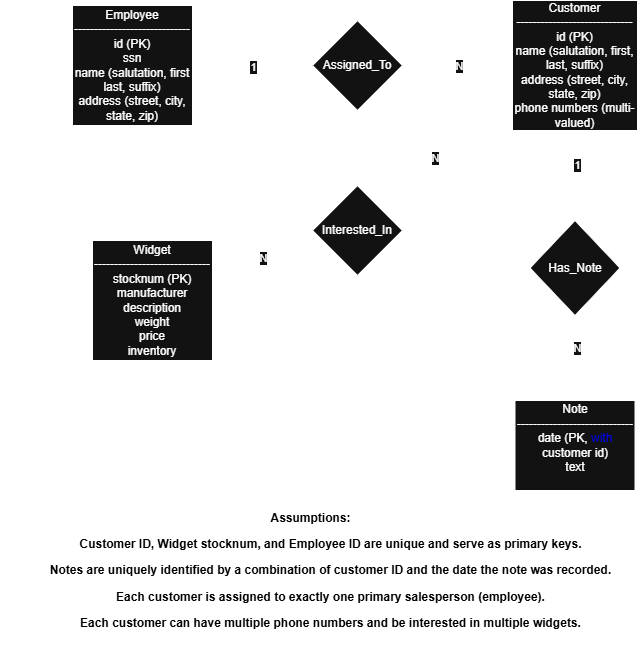

The diagram above was exported from draw.io. Its source (the exported page's mxGraphModel, read from the mxfile embedded in the PNG):
<mxGraphModel dx="2276" dy="743" grid="1" gridSize="10" guides="1" tooltips="1" connect="1" arrows="1" fold="1" page="1" pageScale="1" pageWidth="850" pageHeight="1100" background="light-dark(#FFFFFF,#FFFFFF)" math="0" shadow="0">
  <root>
    <mxCell id="0" />
    <mxCell id="1" parent="0" />
    <mxCell id="oBCV2FoEur7ragl6BGmA-1" value="Widget&lt;br&gt;-----------------------------&lt;br&gt;stocknum (PK)&lt;br&gt;manufacturer&lt;br&gt;description&lt;br&gt;weight&lt;br&gt;price&lt;br&gt;inventory" style="rounded=0;whiteSpace=wrap;html=1;" parent="1" vertex="1">
      <mxGeometry x="90" y="280" width="120" height="120" as="geometry" />
    </mxCell>
    <mxCell id="oBCV2FoEur7ragl6BGmA-2" value="Note&lt;br&gt;-----------------------------&lt;br&gt;date (PK, &lt;font style=&quot;color: light-dark(rgb(0, 0, 0), rgb(0, 0, 255));&quot;&gt;with &lt;/font&gt;customer id)&lt;br&gt;text&lt;br&gt;&lt;div&gt;&lt;br&gt;&lt;/div&gt;" style="rounded=0;whiteSpace=wrap;html=1;" parent="1" vertex="1">
      <mxGeometry x="512.5" y="440" width="120" height="90" as="geometry" />
    </mxCell>
    <mxCell id="oBCV2FoEur7ragl6BGmA-8" style="edgeStyle=orthogonalEdgeStyle;rounded=0;orthogonalLoop=1;jettySize=auto;html=1;entryX=1;entryY=0.5;entryDx=0;entryDy=0;" parent="1" source="oBCV2FoEur7ragl6BGmA-3" target="oBCV2FoEur7ragl6BGmA-6" edge="1">
      <mxGeometry relative="1" as="geometry" />
    </mxCell>
    <mxCell id="oBCV2FoEur7ragl6BGmA-19" value="N" style="edgeLabel;html=1;align=center;verticalAlign=middle;resizable=0;points=[];" parent="oBCV2FoEur7ragl6BGmA-8" vertex="1" connectable="0">
      <mxGeometry x="-0.0182" relative="1" as="geometry">
        <mxPoint as="offset" />
      </mxGeometry>
    </mxCell>
    <mxCell id="oBCV2FoEur7ragl6BGmA-10" style="edgeStyle=orthogonalEdgeStyle;rounded=0;orthogonalLoop=1;jettySize=auto;html=1;exitX=0;exitY=1;exitDx=0;exitDy=0;" parent="1" source="oBCV2FoEur7ragl6BGmA-3" target="oBCV2FoEur7ragl6BGmA-5" edge="1">
      <mxGeometry relative="1" as="geometry" />
    </mxCell>
    <mxCell id="oBCV2FoEur7ragl6BGmA-21" value="N" style="edgeLabel;html=1;align=center;verticalAlign=middle;resizable=0;points=[];" parent="oBCV2FoEur7ragl6BGmA-10" vertex="1" connectable="0">
      <mxGeometry x="0.0048" relative="1" as="geometry">
        <mxPoint x="1" as="offset" />
      </mxGeometry>
    </mxCell>
    <mxCell id="oBCV2FoEur7ragl6BGmA-12" style="edgeStyle=orthogonalEdgeStyle;rounded=0;orthogonalLoop=1;jettySize=auto;html=1;exitX=0.5;exitY=1;exitDx=0;exitDy=0;entryX=0.5;entryY=0;entryDx=0;entryDy=0;" parent="1" source="oBCV2FoEur7ragl6BGmA-3" target="oBCV2FoEur7ragl6BGmA-7" edge="1">
      <mxGeometry relative="1" as="geometry" />
    </mxCell>
    <mxCell id="oBCV2FoEur7ragl6BGmA-23" value="1" style="edgeLabel;html=1;align=center;verticalAlign=middle;resizable=0;points=[];" parent="oBCV2FoEur7ragl6BGmA-12" vertex="1" connectable="0">
      <mxGeometry x="-0.24" y="2" relative="1" as="geometry">
        <mxPoint as="offset" />
      </mxGeometry>
    </mxCell>
    <mxCell id="oBCV2FoEur7ragl6BGmA-3" value="Customer&lt;br&gt;-----------------------------&lt;br&gt;id (PK)&lt;br&gt;name (salutation, first, last, suffix)&lt;br&gt;address (street, city, state, zip)&lt;br&gt;phone numbers (multi-valued)" style="rounded=0;whiteSpace=wrap;html=1;" parent="1" vertex="1">
      <mxGeometry x="510" y="40" width="125" height="130" as="geometry" />
    </mxCell>
    <mxCell id="oBCV2FoEur7ragl6BGmA-4" value="Employee&lt;br&gt;-----------------------------&lt;br&gt;id (PK)&lt;br&gt;ssn&lt;br&gt;name (salutation, first last, suffix)&lt;br&gt;address (street, city, state, zip)" style="rounded=0;whiteSpace=wrap;html=1;" parent="1" vertex="1">
      <mxGeometry x="70" y="45" width="120" height="120" as="geometry" />
    </mxCell>
    <mxCell id="oBCV2FoEur7ragl6BGmA-5" value="Interested_In" style="rhombus;whiteSpace=wrap;html=1;" parent="1" vertex="1">
      <mxGeometry x="310" y="225" width="90" height="90" as="geometry" />
    </mxCell>
    <mxCell id="oBCV2FoEur7ragl6BGmA-9" style="edgeStyle=orthogonalEdgeStyle;rounded=0;orthogonalLoop=1;jettySize=auto;html=1;exitX=0;exitY=0.5;exitDx=0;exitDy=0;entryX=1;entryY=0.5;entryDx=0;entryDy=0;" parent="1" source="oBCV2FoEur7ragl6BGmA-6" target="oBCV2FoEur7ragl6BGmA-4" edge="1">
      <mxGeometry relative="1" as="geometry">
        <Array as="points">
          <mxPoint x="200" y="105" />
        </Array>
      </mxGeometry>
    </mxCell>
    <mxCell id="oBCV2FoEur7ragl6BGmA-20" value="1" style="edgeLabel;html=1;align=center;verticalAlign=middle;resizable=0;points=[];" parent="oBCV2FoEur7ragl6BGmA-9" vertex="1" connectable="0">
      <mxGeometry y="1" relative="1" as="geometry">
        <mxPoint as="offset" />
      </mxGeometry>
    </mxCell>
    <mxCell id="oBCV2FoEur7ragl6BGmA-6" value="Assigned_To" style="rhombus;whiteSpace=wrap;html=1;" parent="1" vertex="1">
      <mxGeometry x="310" y="60" width="90" height="90" as="geometry" />
    </mxCell>
    <mxCell id="oBCV2FoEur7ragl6BGmA-18" style="edgeStyle=orthogonalEdgeStyle;rounded=0;orthogonalLoop=1;jettySize=auto;html=1;" parent="1" source="oBCV2FoEur7ragl6BGmA-7" target="oBCV2FoEur7ragl6BGmA-2" edge="1">
      <mxGeometry relative="1" as="geometry" />
    </mxCell>
    <mxCell id="oBCV2FoEur7ragl6BGmA-24" value="N" style="edgeLabel;html=1;align=center;verticalAlign=middle;resizable=0;points=[];" parent="oBCV2FoEur7ragl6BGmA-18" vertex="1" connectable="0">
      <mxGeometry x="-0.2471" y="2" relative="1" as="geometry">
        <mxPoint as="offset" />
      </mxGeometry>
    </mxCell>
    <mxCell id="oBCV2FoEur7ragl6BGmA-7" value="Has_Note" style="rhombus;whiteSpace=wrap;html=1;" parent="1" vertex="1">
      <mxGeometry x="527.5" y="260" width="90" height="95" as="geometry" />
    </mxCell>
    <mxCell id="oBCV2FoEur7ragl6BGmA-11" style="edgeStyle=orthogonalEdgeStyle;rounded=0;orthogonalLoop=1;jettySize=auto;html=1;entryX=1.008;entryY=0.633;entryDx=0;entryDy=0;entryPerimeter=0;" parent="1" source="oBCV2FoEur7ragl6BGmA-5" target="oBCV2FoEur7ragl6BGmA-1" edge="1">
      <mxGeometry relative="1" as="geometry" />
    </mxCell>
    <mxCell id="oBCV2FoEur7ragl6BGmA-22" value="N" style="edgeLabel;html=1;align=center;verticalAlign=middle;resizable=0;points=[];" parent="oBCV2FoEur7ragl6BGmA-11" vertex="1" connectable="0">
      <mxGeometry x="-0.1677" relative="1" as="geometry">
        <mxPoint as="offset" />
      </mxGeometry>
    </mxCell>
    <mxCell id="oBCV2FoEur7ragl6BGmA-25" value="&lt;p class=&quot;&quot; data-end=&quot;1666&quot; data-start=&quot;1648&quot;&gt;&lt;strong data-end=&quot;1664&quot; data-start=&quot;1648&quot;&gt;&lt;font style=&quot;color: light-dark(rgb(0, 0, 0), rgb(0, 0, 0));&quot;&gt;Assumptions:&lt;/font&gt;&lt;/strong&gt;&lt;/p&gt;&lt;ul data-end=&quot;2028&quot; data-start=&quot;1669&quot;&gt;&lt;li class=&quot;&quot; data-end=&quot;1756&quot; data-start=&quot;1669&quot;&gt;&lt;p class=&quot;&quot; data-end=&quot;1756&quot; data-start=&quot;1671&quot;&gt;&lt;font style=&quot;color: light-dark(rgb(0, 0, 0), rgb(0, 0, 0));&quot;&gt;&lt;b&gt;Customer ID, Widget stocknum, and Employee ID are unique and serve as primary keys.&lt;/b&gt;&lt;/font&gt;&lt;/p&gt;&lt;/li&gt;&lt;li class=&quot;&quot; data-end=&quot;1860&quot; data-start=&quot;1759&quot;&gt;&lt;p class=&quot;&quot; data-end=&quot;1860&quot; data-start=&quot;1761&quot;&gt;&lt;font style=&quot;color: light-dark(rgb(0, 0, 0), rgb(0, 0, 0));&quot;&gt;&lt;b&gt;Notes are uniquely identified by a combination of customer ID and the date the note was recorded.&lt;/b&gt;&lt;/font&gt;&lt;/p&gt;&lt;/li&gt;&lt;li class=&quot;&quot; data-end=&quot;1939&quot; data-start=&quot;1863&quot;&gt;&lt;p class=&quot;&quot; data-end=&quot;1939&quot; data-start=&quot;1865&quot;&gt;&lt;font style=&quot;color: light-dark(rgb(0, 0, 0), rgb(0, 0, 0));&quot;&gt;&lt;b&gt;Each customer is assigned to exactly one primary salesperson (employee).&lt;/b&gt;&lt;/font&gt;&lt;/p&gt;&lt;/li&gt;&lt;li class=&quot;&quot; data-end=&quot;2028&quot; data-start=&quot;1942&quot;&gt;&lt;p class=&quot;&quot; data-end=&quot;2028&quot; data-start=&quot;1944&quot;&gt;&lt;font style=&quot;color: light-dark(rgb(0, 0, 0), rgb(0, 0, 0));&quot;&gt;&lt;b&gt;Each customer can have multiple phone numbers and be interested in multiple widgets.&lt;/b&gt;&lt;/font&gt;&lt;/p&gt;&lt;/li&gt;&lt;/ul&gt;" style="text;html=1;align=center;verticalAlign=middle;resizable=0;points=[];autosize=1;" parent="1" vertex="1">
      <mxGeometry x="-2.5" y="530" width="620" height="160" as="geometry" />
    </mxCell>
  </root>
</mxGraphModel>